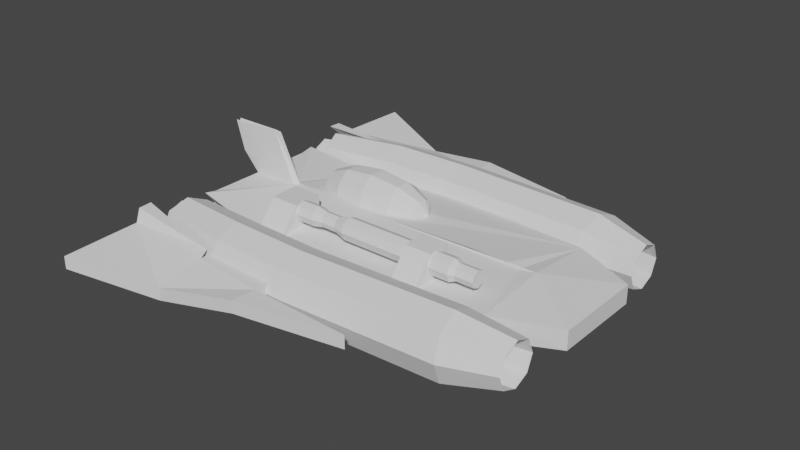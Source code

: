 # Source: spaceship.blend  (saved by Blender 2.80.75; exported with 4.5.12 LTS)
import bpy
from mathutils import Matrix  # noqa: F401  (used for matrix-valued properties, if any)

bpy.ops.wm.read_factory_settings(use_empty=True)
scene = bpy.context.scene
scene.name = 'Scene'

# ---- collections
col_collection_1 = bpy.data.collections.new('Collection 1'); scene.collection.children.link(col_collection_1)
col_collection_1_1 = bpy.data.collections.new('Collection 1 1'); col_collection_1.children.link(col_collection_1_1)

# ---- world
world_world = bpy.data.worlds.new('World'); scene.world = world_world
world_world.use_nodes = True; world_world.node_tree.nodes.clear()
_N = world_world.node_tree.nodes; _L = world_world.node_tree.links
n0 = _N.new('ShaderNodeOutputWorld'); n0.name = 'World Output'; n0.location = (300, 300)
n1 = _N.new('ShaderNodeBackground'); n1.name = 'Background'; n1.location = (10, 300)
n1.inputs[0].default_value = (0.05088, 0.05088, 0.05088, 1.0)
_L.new(n1.outputs[0], n0.inputs[0])
n0.is_active_output = True
world_world.color = (0.05088, 0.05088, 0.05088)
world_world.use_sun_shadow = False
world_world.sun_shadow_jitter_overblur = 0.0

# ---- meshes
me_cube = bpy.data.meshes.new('Cube')
me_cube.from_pydata([(-2.853, -2.137, -1.702), (-2.772, -0.707, 0.2978), (-2.772, 1.293, -1.702), (-2.772, 1.293, 0.2978), (-0.8531, -2.137, -1.702), (-0.7716, -0.707, 0.2978), (-0.7716, 1.293, -1.702), (-0.7716, 1.293, 0.2978), (1.176, 0.4468, -0.2769), (1.176, 0.2942, -0.6453), (-0.8202, 0.6068, -0.2769), (0.5418, 0.6068, -0.2769), (-0.8202, 0.4074, -0.7585), (0.5418, 0.4074, -0.7585), (-0.8202, -0.07417, -0.9579), (0.5418, -0.07417, -0.9579), (-0.8202, -0.5557, -0.7585), (0.5418, -0.5557, -0.7585), (-0.8202, -0.7552, -0.2769), (0.5418, -0.7552, -0.2769), (-0.8202, -0.5557, 0.2046), (0.5418, -0.5557, 0.2046), (-0.8202, -0.07417, 0.4041), (0.5418, -0.07417, 0.4041), (-0.8202, 0.4074, 0.2046), (0.5418, 0.4074, 0.2046), (1.176, -0.07417, -0.7979), (1.176, -0.4425, -0.6453), (1.176, -0.5951, -0.2769), (1.176, -0.4425, 0.09144), (1.176, -0.07417, 0.244), (1.176, 0.2942, 0.09144), (2.248, 0.4468, -0.2769), (2.248, 0.2942, 0.09144), (2.248, -0.07417, 0.244), (2.248, -0.4425, 0.09144), (2.248, -0.5951, -0.2769), (2.248, -0.4425, -0.6453), (2.248, -0.07417, -0.7979), (2.248, 0.2942, -0.6453), (3.049, 0.6852, -0.2769), (3.049, 0.4628, 0.26), (3.049, -0.07417, 0.4824), (3.049, -0.6111, 0.26), (3.049, -0.8335, -0.2769), (3.049, -0.6111, -0.8139), (3.049, -0.07417, -1.036), (3.049, 0.4628, -0.8139), (10.94, 0.6852, -0.2769), (10.94, 0.4628, 0.26), (10.94, -0.07417, 0.4824), (10.94, -0.6111, 0.26), (10.94, -0.8335, -0.2769), (10.94, -0.6111, -0.8139), (10.94, -0.07417, -1.036), (10.94, 0.4628, -0.8139), (11.26, 0.4937, -0.2769), (11.26, 0.3274, 0.1246), (11.26, -0.07417, 0.291), (11.26, -0.4757, 0.1246), (11.26, -0.6421, -0.2769), (11.26, -0.4757, -0.6785), (11.26, -0.07417, -0.8448), (11.26, 0.3274, -0.6785), (12.57, 0.4937, -0.2769), (12.57, 0.3274, 0.1246), (12.57, -0.07417, 0.291), (12.57, -0.4757, 0.1246), (12.57, -0.6421, -0.2769), (12.57, -0.4757, -0.6785), (12.57, -0.07417, -0.8448), (12.57, 0.3274, -0.6785), (7.72, -1.865, -1.309), (7.793, -0.5899, 0.4736), (7.689, 0.9072, -1.418), (7.689, 0.9072, 0.5821), (9.503, -1.865, -1.309), (9.576, -0.5899, 0.4736), (9.689, 0.9072, -1.418), (9.689, 0.9072, 0.5821), (-1.496, 6.87, -0.9176), (-3.048, 6.191, -0.9176), (4.866, 5.263, -0.9176), (4.298, 6.013, -1.463), (2.746, 6.563, -1.862), (0.6251, 6.764, -2.009), (-1.496, 6.563, -1.862), (-3.048, 6.013, -1.463), (4.298, 5.549, -1.8), (2.746, 5.759, -2.446), (0.6251, 5.836, -2.683), (-1.496, 5.759, -2.446), (-3.048, 5.549, -1.8), (4.298, 4.976, -1.8), (2.746, 4.766, -2.446), (0.6251, 4.689, -2.683), (-1.496, 4.766, -2.446), (-3.048, 4.976, -1.8), (4.298, 4.512, -1.463), (2.746, 3.962, -1.862), (0.6251, 3.761, -2.009), (-1.496, 3.962, -1.862), (-3.048, 4.512, -1.463), (4.298, 4.335, -0.9176), (2.746, 3.655, -0.9176), (0.6251, 3.407, -0.9176), (-1.496, 3.655, -0.9176), (-3.048, 4.335, -0.9176), (4.298, 4.512, -0.3721), (2.746, 3.962, 0.02721), (0.6251, 3.761, 0.1734), (-1.496, 3.962, 0.02721), (-3.048, 4.512, -0.3721), (-3.616, 5.263, -0.9176), (4.298, 4.976, -0.03498), (2.746, 4.766, 0.6111), (0.6251, 4.689, 0.8476), (-1.496, 4.766, 0.6111), (-3.048, 4.976, -0.03498), (4.298, 5.549, -0.03498), (2.746, 5.759, 0.6111), (0.6251, 5.836, 0.8476), (-1.496, 5.759, 0.6111), (-3.048, 5.549, -0.03498), (4.298, 6.013, -0.3721), (2.746, 6.563, 0.02721), (0.6251, 6.764, 0.1734), (-1.496, 6.563, 0.02721), (-3.048, 6.013, -0.3721), (4.298, 6.191, -0.9176), (2.746, 6.87, -0.9176), (0.6251, 7.119, -0.9176), (2.703, -2.721, -2.324), (2.742, -2.801, -1.543), (14.1, -1.528, -2.833), (14.14, -1.608, -1.215), (-2.384, -2.311, -2.46), (-2.995, -2.197, -1.543), (-8.186, -1.608, -3.236), (-8.186, -1.608, -0.7673), (3.013, -2.236, -2.083), (13.5, -1.757, -2.083), (3.052, -2.872, -3.622), (13.6, -2.387, -3.622), (3.147, -4.409, -4.259), (13.84, -3.907, -4.259), (3.241, -5.945, -3.622), (14.08, -5.428, -3.622), (3.28, -6.582, -2.083), (14.18, -6.057, -2.083), (3.241, -5.945, -0.5434), (14.08, -5.428, -0.5434), (3.147, -4.409, 0.09412), (13.84, -3.907, 0.09412), (3.052, -2.872, -0.5434), (13.6, -2.387, -0.5434), (-1.781, -2.114, -2.083), (-1.888, -2.742, -3.622), (-2.147, -4.26, -4.259), (-2.405, -5.777, -3.622), (-2.512, -6.406, -2.083), (-2.405, -5.777, -0.5434), (-2.147, -4.26, 0.09412), (-1.888, -2.742, -0.5434), (-7.139, -1.717, -2.083), (-7.269, -2.254, -3.417), (-7.585, -3.551, -3.97), (-7.9, -4.847, -3.417), (-8.031, -5.384, -2.083), (-7.9, -4.847, -0.7484), (-7.585, -3.551, -0.1957), (-7.269, -2.254, -0.7484), (17.43, -2.285, -3.137), (17.43, -1.848, -2.083), (17.44, -3.339, -3.573), (17.44, -4.393, -3.137), (17.44, -4.829, -2.083), (17.44, -4.393, -1.029), (17.44, -3.339, -0.5921), (17.43, -2.285, -1.029), (13.41, -2.908, -3.137), (13.34, -2.477, -2.083), (13.57, -3.949, -3.573), (13.74, -4.99, -3.137), (13.8, -5.421, -2.083), (13.74, -4.99, -1.029), (13.57, -3.949, -0.5921), (13.41, -2.908, -1.029), (-8.186, -0.6934, -0.9407), (-8.186, -0.9549, -1.692), (-8.186, 0.3091, -1.712), (-8.186, -0.9549, -2.418), (-8.186, 0.1426, -2.469), (-8.186, -0.7483, -3.062), (-7.276, -2.283, -2.083), (-7.367, -2.654, -3.005), (-7.585, -3.551, -3.387), (-7.803, -4.447, -3.005), (-7.893, -4.819, -2.083), (-7.803, -4.447, -1.16), (-7.585, -3.551, -0.7779), (-7.367, -2.654, -1.16), (-8.397, -2.033, -2.083), (-8.418, -2.414, -3.005), (-8.471, -3.335, -3.387), (-8.524, -4.256, -3.005), (-8.546, -4.638, -2.083), (-8.524, -4.256, -1.16), (-8.471, -3.335, -0.7779), (-8.418, -2.414, -1.16), (18.29, 0.1763, -2.655), (18.29, 0.1763, -1.393), (2.316, -7.261, -2.46), (2.316, -7.261, -1.543), (-2.81, -6.771, -2.46), (-2.81, -6.771, -1.543), (2.157, -8.92, -2.39), (2.157, -8.92, -1.531), (-3.229, -9.681, -3.272), (-3.229, -9.681, -2.413), (-9.075, -5.609, -2.206), (-9.075, -5.609, -1.29), (-9.075, -11.9, -2.301), (-9.075, -11.9, -1.442), (9.338, -7.505, -2.46), (9.338, -7.505, -1.543), (-9.075, -6.528, -1.305), (-9.075, -6.513, -2.215), (-9.075, -6.513, -2.215), (-9.075, -5.609, -2.206), (-9.075, -6.528, -1.305), (-9.075, -5.609, -1.29), (-2.81, -6.771, -1.543), (-2.81, -6.771, -2.46), (-9.479, -5.907, -3.111), (-9.479, -5.002, -3.085), (-9.479, -5.921, -0.637), (-9.479, -5.002, -0.5952), (-2.962, -6.164, -1.285), (-2.962, -6.164, -3.775), (8.605, 2.455, -3.071), (11.03, 2.011, -3.044), (8.604, 2.375, -4.379), (11.03, 1.931, -4.352), (-8.186, 3.088, -0.9539), (-4.799, 3.051, -0.839), (-9.348, 3.065, 0.4025), (-10.04, 3.141, 2.408), (-6.53, 3.253, 2.502), (2.703, 9.352, -2.324), (2.742, 9.432, -1.543), (3.48, 3.316, -3.236), (-3.812, 3.316, -0.7673), (14.1, 8.16, -2.833), (14.14, 8.239, -1.215), (14.1, 3.316, -3.236), (14.14, 3.316, -0.7673), (-1.607, 3.316, -3.236), (-2.384, 8.942, -2.46), (-2.995, 8.829, -1.543), (-4.467, 3.316, -0.7542), (-8.186, 3.316, -3.062), (-8.186, 8.239, -3.236), (-8.186, 8.239, -0.7673), (-8.186, 3.316, -0.9407), (3.013, 8.867, -2.083), (13.5, 8.388, -2.083), (3.052, 9.504, -3.622), (13.6, 9.018, -3.622), (3.147, 11.04, -4.259), (13.84, 10.54, -4.259), (3.241, 12.58, -3.622), (14.08, 12.06, -3.622), (3.28, 13.21, -2.083), (14.18, 12.69, -2.083), (3.241, 12.58, -0.5434), (14.08, 12.06, -0.5434), (3.147, 11.04, 0.09412), (13.84, 10.54, 0.09412), (3.052, 9.504, -0.5434), (13.6, 9.018, -0.5434), (-1.781, 8.745, -2.083), (-1.888, 9.374, -3.622), (-2.147, 10.89, -4.259), (-2.405, 12.41, -3.622), (-2.512, 13.04, -2.083), (-2.405, 12.41, -0.5434), (-2.147, 10.89, 0.09412), (-1.888, 9.374, -0.5434), (-7.139, 8.349, -2.083), (-7.269, 8.886, -3.417), (-7.585, 10.18, -3.97), (-7.9, 11.48, -3.417), (-8.031, 12.02, -2.083), (-7.9, 11.48, -0.7484), (-7.585, 10.18, -0.1957), (-7.269, 8.886, -0.7484), (17.43, 8.916, -3.137), (17.43, 8.479, -2.083), (17.44, 9.97, -3.573), (17.44, 11.02, -3.137), (17.44, 11.46, -2.083), (17.44, 11.02, -1.029), (17.44, 9.97, -0.5921), (17.43, 8.916, -1.029), (13.41, 9.539, -3.137), (13.34, 9.108, -2.083), (13.57, 10.58, -3.573), (13.74, 11.62, -3.137), (13.8, 12.05, -2.083), (13.74, 11.62, -1.029), (13.57, 10.58, -0.5921), (13.41, 9.539, -1.029), (-8.186, 7.325, -0.9407), (-8.186, 7.586, -1.692), (-8.186, 6.322, -1.712), (-8.186, 7.586, -2.418), (-8.186, 6.489, -2.469), (-8.186, 7.38, -3.062), (-7.276, 8.914, -2.083), (-7.367, 9.286, -3.005), (-7.585, 10.18, -3.387), (-7.803, 11.08, -3.005), (-7.893, 11.45, -2.083), (-7.803, 11.08, -1.16), (-7.585, 10.18, -0.7779), (-7.367, 9.286, -1.16), (-8.397, 8.664, -2.083), (-8.418, 9.045, -3.005), (-8.471, 9.967, -3.387), (-8.524, 10.89, -3.005), (-8.546, 11.27, -2.083), (-8.524, 10.89, -1.16), (-8.471, 9.967, -0.7779), (-8.418, 9.045, -1.16), (18.29, 3.316, -1.393), (18.29, 3.316, -2.655), (18.29, 6.455, -2.655), (18.29, 6.455, -1.393), (2.316, 13.89, -2.46), (2.316, 13.89, -1.543), (-2.81, 13.4, -2.46), (-2.81, 13.4, -1.543), (2.157, 15.55, -2.39), (2.157, 15.55, -1.531), (-3.229, 16.31, -3.272), (-3.229, 16.31, -2.413), (-9.075, 12.24, -2.206), (-9.075, 12.24, -1.29), (-9.075, 18.53, -2.301), (-9.075, 18.53, -1.442), (9.338, 14.14, -2.46), (9.338, 14.14, -1.543), (-9.075, 13.16, -1.305), (-9.075, 13.14, -2.215), (-9.075, 13.14, -2.215), (-9.075, 12.24, -2.206), (-9.075, 13.16, -1.305), (-9.075, 12.24, -1.29), (-2.81, 13.4, -1.543), (-2.81, 13.4, -2.46), (-9.479, 12.54, -3.111), (-9.479, 11.63, -3.085), (-9.479, 12.55, -0.637), (-9.479, 11.63, -0.5952), (-2.962, 12.8, -1.285), (-2.962, 12.8, -3.775), (9.553, 3.316, -0.7673), (12.19, 3.316, -0.7673), (13.02, 3.316, -0.9196), (1.842, 3.316, -0.9561), (11.88, 3.316, -3.236), (5.521, 3.316, -3.236), (8.605, 4.176, -3.071), (11.03, 4.62, -3.044), (11.88, 3.316, -4.544), (5.521, 3.316, -4.544), (8.604, 4.256, -4.379), (11.03, 4.7, -4.352), (-8.186, 3.543, -0.9539), (-4.799, 3.58, -0.839), (-8.928, 3.316, 0.5502), (-9.348, 3.566, 0.4025), (-9.925, 3.316, 2.256), (-10.04, 3.49, 2.408), (-6.017, 3.316, 2.498), (-6.53, 3.379, 2.502)], [], [(0, 1, 3, 2), (2, 3, 7, 6), (6, 7, 5, 4), (4, 5, 1, 0), (2, 6, 4, 0), (7, 3, 1, 5), (29, 28, 36, 35), (13, 11, 8, 9), (10, 11, 13, 12), (9, 8, 32, 39), (23, 21, 29, 30), (12, 13, 15, 14), (26, 9, 39, 38), (15, 13, 9, 26), (14, 15, 17, 16), (30, 29, 35, 34), (21, 19, 28, 29), (16, 17, 19, 18), (8, 31, 33, 32), (11, 25, 31, 8), (18, 19, 21, 20), (38, 39, 47, 46), (19, 17, 27, 28), (20, 21, 23, 22), (25, 23, 30, 31), (27, 26, 38, 37), (22, 23, 25, 24), (31, 30, 34, 33), (17, 15, 26, 27), (24, 25, 11, 10), (10, 12, 14, 16, 18, 20, 22, 24), (28, 27, 37, 36), (41, 42, 50, 49), (36, 37, 45, 44), (34, 35, 43, 42), (32, 33, 41, 40), (39, 32, 40, 47), (37, 38, 46, 45), (35, 36, 44, 43), (33, 34, 42, 41), (55, 48, 56, 63), (46, 47, 55, 54), (44, 45, 53, 52), (42, 43, 51, 50), (40, 41, 49, 48), (47, 40, 48, 55), (45, 46, 54, 53), (43, 44, 52, 51), (58, 59, 67, 66), (53, 54, 62, 61), (51, 52, 60, 59), (49, 50, 58, 57), (54, 55, 63, 62), (52, 53, 61, 60), (50, 51, 59, 58), (48, 49, 57, 56), (71, 64, 65, 66, 67, 68, 69, 70), (56, 57, 65, 64), (63, 56, 64, 71), (61, 62, 70, 69), (59, 60, 68, 67), (57, 58, 66, 65), (62, 63, 71, 70), (60, 61, 69, 68), (72, 73, 75, 74), (74, 75, 79, 78), (78, 79, 77, 76), (76, 77, 73, 72), (74, 78, 76, 72), (79, 75, 73, 77), (81, 80, 86, 87), (131, 130, 84, 85), (129, 82, 83), (113, 81, 87), (80, 131, 85, 86), (130, 129, 83, 84), (87, 86, 91, 92), (85, 84, 89, 90), (83, 82, 88), (113, 87, 92), (86, 85, 90, 91), (84, 83, 88, 89), (90, 89, 94, 95), (88, 82, 93), (113, 92, 97), (91, 90, 95, 96), (89, 88, 93, 94), (92, 91, 96, 97), (93, 82, 98), (113, 97, 102), (96, 95, 100, 101), (94, 93, 98, 99), (97, 96, 101, 102), (95, 94, 99, 100), (113, 102, 107), (101, 100, 105, 106), (99, 98, 103, 104), (102, 101, 106, 107), (100, 99, 104, 105), (98, 82, 103), (113, 107, 112), (106, 105, 110, 111), (104, 103, 108, 109), (107, 106, 111, 112), (105, 104, 109, 110), (103, 82, 108), (113, 112, 118), (111, 110, 116, 117), (109, 108, 114, 115), (112, 111, 117, 118), (110, 109, 115, 116), (108, 82, 114), (117, 116, 121, 122), (115, 114, 119, 120), (118, 117, 122, 123), (116, 115, 120, 121), (114, 82, 119), (113, 118, 123), (120, 119, 124, 125), (123, 122, 127, 128), (121, 120, 125, 126), (119, 82, 124), (113, 123, 128), (122, 121, 126, 127), (128, 127, 80, 81), (126, 125, 130, 131), (124, 82, 129), (113, 128, 81), (127, 126, 131, 80), (125, 124, 129, 130), (133, 252, 260, 245, 137), (135, 134, 210, 211), (134, 135, 133, 132), (251, 372, 240, 241, 371, 255, 134, 132), (256, 369, 368, 367, 370, 252, 133, 135), (251, 132, 136, 257), (133, 137, 215, 213), (138, 191, 192, 193), (136, 137, 139, 189, 191, 138), (137, 245, 244, 188, 139), (257, 136, 138, 193, 261), (140, 141, 143, 142), (142, 143, 145, 144), (144, 145, 147, 146), (146, 147, 149, 148), (148, 149, 151, 150), (150, 151, 153, 152), (145, 143, 172, 174), (152, 153, 155, 154), (154, 155, 141, 140), (144, 146, 159, 158), (161, 162, 170, 169), (150, 152, 162, 161), (146, 148, 160, 159), (152, 154, 163, 162), (142, 144, 158, 157), (148, 150, 161, 160), (154, 140, 156, 163), (140, 142, 157, 156), (168, 169, 199, 198), (159, 160, 168, 167), (157, 158, 166, 165), (162, 163, 171, 170), (160, 161, 169, 168), (158, 159, 167, 166), (156, 157, 165, 164), (163, 156, 164, 171), (179, 178, 186, 187), (151, 149, 176, 177), (141, 155, 179, 173), (143, 141, 173, 172), (147, 145, 174, 175), (153, 151, 177, 178), (149, 147, 175, 176), (155, 153, 178, 179), (180, 181, 187, 186, 185, 184, 183, 182), (177, 176, 184, 185), (175, 174, 182, 183), (172, 173, 181, 180), (173, 179, 187, 181), (178, 177, 185, 186), (176, 175, 183, 184), (174, 172, 180, 182), (188, 190, 189, 139), (190, 192, 191, 189), (193, 192, 190, 188, 244, 264, 261), (200, 201, 209, 208), (166, 167, 197, 196), (164, 165, 195, 194), (171, 164, 194, 201), (169, 170, 200, 199), (167, 168, 198, 197), (165, 166, 196, 195), (170, 171, 201, 200), (202, 203, 204, 205, 206, 207, 208, 209), (198, 199, 207, 206), (196, 197, 205, 204), (194, 195, 203, 202), (201, 194, 202, 209), (199, 200, 208, 207), (197, 198, 206, 205), (195, 196, 204, 203), (134, 255, 336, 210), (256, 135, 211, 335), (137, 136, 214, 215), (136, 132, 212, 214), (132, 133, 213, 212), (216, 217, 219, 218), (214, 212, 216, 218), (219, 215, 226, 223), (213, 215, 219, 217), (221, 220, 227, 222, 223, 226), (218, 219, 223, 222), (226, 215, 232, 230), (215, 214, 220, 221), (217, 216, 224, 225), (212, 224, 216), (212, 213, 225, 224), (217, 225, 213), (210, 336, 335, 211), (214, 227, 228, 233), (227, 214, 218, 222), (231, 230, 236, 237), (229, 233, 239, 235), (215, 221, 231, 232), (227, 220, 229, 228), (220, 214, 233, 229), (221, 226, 230, 231), (239, 234, 235), (236, 238, 237), (230, 232, 238, 236), (232, 231, 237, 238), (228, 229, 235, 234), (233, 228, 234, 239), (375, 243, 242, 376), (371, 241, 243, 375), (240, 372, 376, 242), (241, 240, 242, 243), (244, 245, 260, 264), (244, 264, 381, 246), (246, 381, 383, 247), (247, 383, 385, 248), (260, 245, 248, 385), (248, 245, 244, 246, 247), (250, 259, 380, 260, 252), (254, 338, 337, 253), (253, 249, 250, 254), (251, 249, 253, 255, 371, 374, 373, 372), (256, 254, 250, 252, 370, 367, 368, 369), (251, 257, 258, 249), (250, 340, 342, 259), (262, 318, 317, 316), (258, 262, 316, 314, 263, 259), (259, 263, 313, 379, 380), (257, 261, 318, 262, 258), (265, 267, 268, 266), (267, 269, 270, 268), (269, 271, 272, 270), (271, 273, 274, 272), (273, 275, 276, 274), (275, 277, 278, 276), (270, 299, 297, 268), (277, 279, 280, 278), (279, 265, 266, 280), (269, 283, 284, 271), (286, 294, 295, 287), (275, 286, 287, 277), (271, 284, 285, 273), (277, 287, 288, 279), (267, 282, 283, 269), (273, 285, 286, 275), (279, 288, 281, 265), (265, 281, 282, 267), (293, 323, 324, 294), (284, 292, 293, 285), (282, 290, 291, 283), (287, 295, 296, 288), (285, 293, 294, 286), (283, 291, 292, 284), (281, 289, 290, 282), (288, 296, 289, 281), (304, 312, 311, 303), (276, 302, 301, 274), (266, 298, 304, 280), (268, 297, 298, 266), (272, 300, 299, 270), (278, 303, 302, 276), (274, 301, 300, 272), (280, 304, 303, 278), (305, 307, 308, 309, 310, 311, 312, 306), (302, 310, 309, 301), (300, 308, 307, 299), (297, 305, 306, 298), (298, 306, 312, 304), (303, 311, 310, 302), (301, 309, 308, 300), (299, 307, 305, 297), (313, 263, 314, 315), (315, 314, 316, 317), (318, 261, 264, 379, 313, 315, 317), (325, 333, 334, 326), (291, 321, 322, 292), (289, 319, 320, 290), (296, 326, 319, 289), (294, 324, 325, 295), (292, 322, 323, 293), (290, 320, 321, 291), (295, 325, 326, 296), (327, 334, 333, 332, 331, 330, 329, 328), (323, 331, 332, 324), (321, 329, 330, 322), (319, 327, 328, 320), (326, 334, 327, 319), (324, 332, 333, 325), (322, 330, 331, 323), (320, 328, 329, 321), (253, 337, 336, 255), (256, 335, 338, 254), (259, 342, 341, 258), (258, 341, 339, 249), (249, 339, 340, 250), (343, 345, 346, 344), (341, 345, 343, 339), (346, 350, 353, 342), (340, 344, 346, 342), (348, 353, 350, 349, 354, 347), (345, 349, 350, 346), (353, 357, 359, 342), (342, 348, 347, 341), (344, 352, 351, 343), (339, 343, 351), (339, 351, 352, 340), (344, 340, 352), (337, 338, 335, 336), (341, 360, 355, 354), (354, 349, 345, 341), (358, 364, 363, 357), (356, 362, 366, 360), (342, 359, 358, 348), (354, 355, 356, 347), (347, 356, 360, 341), (348, 358, 357, 353), (366, 362, 361), (363, 364, 365), (357, 363, 365, 359), (359, 365, 364, 358), (355, 361, 362, 356), (360, 366, 361, 355), (375, 376, 377, 378), (368, 256, 369), (371, 375, 378, 374), (373, 377, 376, 372), (374, 378, 377, 373), (379, 264, 260, 380), (379, 382, 381, 264), (382, 384, 383, 381), (384, 386, 385, 383), (260, 385, 386, 380), (386, 384, 382, 379, 380)])
_uv = me_cube.uv_layers.new(name='UVMap')
_uv.uv.foreach_set('vector', [0.375, 0.0, 0.625, 0.0, 0.625, 0.25, 0.375, 0.25, 0.375, 0.25, 0.625, 0.25, 0.625, 0.5, 0.375, 0.5, 0.375, 0.5, 0.625, 0.5, 0.625, 0.75, 0.375, 0.75, 0.375, 0.75, 0.625, 0.75, 0.625, 1.0, 0.375, 1.0, 0.125, 0.5, 0.375, 0.5, 0.375, 0.75, 0.125, 0.75, 0.625, 0.5, 0.875, 0.5, 0.875, 0.75, 0.625, 0.75, 0.375, 1.0, 0.5, 1.0, 0.5, 1.0, 0.375, 1.0, 0.875, 1.0, 1.0, 1.0, 1.0, 1.0, 0.875, 1.0, 1.0, 0.5, 1.0, 1.0, 0.875, 1.0, 0.875, 0.5, 0.875, 1.0, 1.0, 1.0, 1.0, 1.0, 0.875, 1.0, 0.25, 1.0, 0.375, 1.0, 0.375, 1.0, 0.25, 1.0, 0.875, 0.5, 0.875, 1.0, 0.75, 1.0, 0.75, 0.5, 0.75, 1.0, 0.875, 1.0, 0.875, 1.0, 0.75, 1.0, 0.75, 1.0, 0.875, 1.0, 0.875, 1.0, 0.75, 1.0, 0.75, 0.5, 0.75, 1.0, 0.625, 1.0, 0.625, 0.5, 0.25, 1.0, 0.375, 1.0, 0.375, 1.0, 0.25, 1.0, 0.375, 1.0, 0.5, 1.0, 0.5, 1.0, 0.375, 1.0, 0.625, 0.5, 0.625, 1.0, 0.5, 1.0, 0.5, 0.5, 0.0, 1.0, 0.125, 1.0, 0.125, 1.0, 0.0, 1.0, 0.0, 1.0, 0.125, 1.0, 0.125, 1.0, 0.0, 1.0, 0.5, 0.5, 0.5, 1.0, 0.375, 1.0, 0.375, 0.5, 0.75, 1.0, 0.875, 1.0, 0.875, 1.0, 0.75, 1.0, 0.5, 1.0, 0.625, 1.0, 0.625, 1.0, 0.5, 1.0, 0.375, 0.5, 0.375, 1.0, 0.25, 1.0, 0.25, 0.5, 0.125, 1.0, 0.25, 1.0, 0.25, 1.0, 0.125, 1.0, 0.625, 1.0, 0.75, 1.0, 0.75, 1.0, 0.625, 1.0, 0.25, 0.5, 0.25, 1.0, 0.125, 1.0, 0.125, 0.5, 0.125, 1.0, 0.25, 1.0, 0.25, 1.0, 0.125, 1.0, 0.625, 1.0, 0.75, 1.0, 0.75, 1.0, 0.625, 1.0, 0.125, 0.5, 0.125, 1.0, 0.0, 1.0, 0.0, 0.5, 0.75, 0.49, 0.9197, 0.4197, 0.99, 0.25, 0.9197, 0.08029, 0.75, 0.01, 0.5803, 0.08029, 0.51, 0.25, 0.5803, 0.4197, 0.5, 1.0, 0.625, 1.0, 0.625, 1.0, 0.5, 1.0, 0.125, 1.0, 0.25, 1.0, 0.25, 1.0, 0.125, 1.0, 0.5, 1.0, 0.625, 1.0, 0.625, 1.0, 0.5, 1.0, 0.25, 1.0, 0.375, 1.0, 0.375, 1.0, 0.25, 1.0, 0.0, 1.0, 0.125, 1.0, 0.125, 1.0, 0.0, 1.0, 0.875, 1.0, 1.0, 1.0, 1.0, 1.0, 0.875, 1.0, 0.625, 1.0, 0.75, 1.0, 0.75, 1.0, 0.625, 1.0, 0.375, 1.0, 0.5, 1.0, 0.5, 1.0, 0.375, 1.0, 0.125, 1.0, 0.25, 1.0, 0.25, 1.0, 0.125, 1.0, 0.875, 1.0, 1.0, 1.0, 1.0, 1.0, 0.875, 1.0, 0.75, 1.0, 0.875, 1.0, 0.875, 1.0, 0.75, 1.0, 0.5, 1.0, 0.625, 1.0, 0.625, 1.0, 0.5, 1.0, 0.25, 1.0, 0.375, 1.0, 0.375, 1.0, 0.25, 1.0, 0.0, 1.0, 0.125, 1.0, 0.125, 1.0, 0.0, 1.0, 0.875, 1.0, 1.0, 1.0, 1.0, 1.0, 0.875, 1.0, 0.625, 1.0, 0.75, 1.0, 0.75, 1.0, 0.625, 1.0, 0.375, 1.0, 0.5, 1.0, 0.5, 1.0, 0.375, 1.0, 0.25, 1.0, 0.375, 1.0, 0.375, 1.0, 0.25, 1.0, 0.625, 1.0, 0.75, 1.0, 0.75, 1.0, 0.625, 1.0, 0.375, 1.0, 0.5, 1.0, 0.5, 1.0, 0.375, 1.0, 0.125, 1.0, 0.25, 1.0, 0.25, 1.0, 0.125, 1.0, 0.75, 1.0, 0.875, 1.0, 0.875, 1.0, 0.75, 1.0, 0.5, 1.0, 0.625, 1.0, 0.625, 1.0, 0.5, 1.0, 0.25, 1.0, 0.375, 1.0, 0.375, 1.0, 0.25, 1.0, 0.0, 1.0, 0.125, 1.0, 0.125, 1.0, 0.0, 1.0, 0.4197, 0.4197, 0.25, 0.49, 0.08029, 0.4197, 0.01, 0.25, 0.08029, 0.08029, 0.25, 0.01, 0.4197, 0.08029, 0.49, 0.25, 0.0, 1.0, 0.125, 1.0, 0.125, 1.0, 0.0, 1.0, 0.875, 1.0, 1.0, 1.0, 1.0, 1.0, 0.875, 1.0, 0.625, 1.0, 0.75, 1.0, 0.75, 1.0, 0.625, 1.0, 0.375, 1.0, 0.5, 1.0, 0.5, 1.0, 0.375, 1.0, 0.125, 1.0, 0.25, 1.0, 0.25, 1.0, 0.125, 1.0, 0.75, 1.0, 0.875, 1.0, 0.875, 1.0, 0.75, 1.0, 0.5, 1.0, 0.625, 1.0, 0.625, 1.0, 0.5, 1.0, 0.375, 0.0, 0.625, 0.0, 0.625, 0.25, 0.375, 0.25, 0.375, 0.25, 0.625, 0.25, 0.625, 0.5, 0.375, 0.5, 0.375, 0.5, 0.625, 0.5, 0.625, 0.75, 0.375, 0.75, 0.375, 0.75, 0.625, 0.75, 0.625, 1.0, 0.375, 1.0, 0.125, 0.5, 0.375, 0.5, 0.375, 0.75, 0.125, 0.75, 0.625, 0.5, 0.875, 0.5, 0.875, 0.75, 0.625, 0.75, 0.7, 0.1667, 0.7, 0.3333, 0.6, 0.3333, 0.6, 0.1667, 0.7, 0.5, 0.7, 0.6667, 0.6, 0.6667, 0.6, 0.5, 0.7, 0.8333, 0.65, 1.0, 0.6, 0.8333, 0.65, 0.0, 0.7, 0.1667, 0.6, 0.1667, 0.7, 0.3333, 0.7, 0.5, 0.6, 0.5, 0.6, 0.3333, 0.7, 0.6667, 0.7, 0.8333, 0.6, 0.8333, 0.6, 0.6667, 0.6, 0.1667, 0.6, 0.3333, 0.5, 0.3333, 0.5, 0.1667, 0.6, 0.5, 0.6, 0.6667, 0.5, 0.6667, 0.5, 0.5, 0.6, 0.8333, 0.55, 1.0, 0.5, 0.8333, 0.55, 0.0, 0.6, 0.1667, 0.5, 0.1667, 0.6, 0.3333, 0.6, 0.5, 0.5, 0.5, 0.5, 0.3333, 0.6, 0.6667, 0.6, 0.8333, 0.5, 0.8333, 0.5, 0.6667, 0.5, 0.5, 0.5, 0.6667, 0.4, 0.6667, 0.4, 0.5, 0.5, 0.8333, 0.45, 1.0, 0.4, 0.8333, 0.45, 0.0, 0.5, 0.1667, 0.4, 0.1667, 0.5, 0.3333, 0.5, 0.5, 0.4, 0.5, 0.4, 0.3333, 0.5, 0.6667, 0.5, 0.8333, 0.4, 0.8333, 0.4, 0.6667, 0.5, 0.1667, 0.5, 0.3333, 0.4, 0.3333, 0.4, 0.1667, 0.4, 0.8333, 0.35, 1.0, 0.3, 0.8333, 0.35, 0.0, 0.4, 0.1667, 0.3, 0.1667, 0.4, 0.3333, 0.4, 0.5, 0.3, 0.5, 0.3, 0.3333, 0.4, 0.6667, 0.4, 0.8333, 0.3, 0.8333, 0.3, 0.6667, 0.4, 0.1667, 0.4, 0.3333, 0.3, 0.3333, 0.3, 0.1667, 0.4, 0.5, 0.4, 0.6667, 0.3, 0.6667, 0.3, 0.5, 0.25, 0.0, 0.3, 0.1667, 0.2, 0.1667, 0.3, 0.3333, 0.3, 0.5, 0.2, 0.5, 0.2, 0.3333, 0.3, 0.6667, 0.3, 0.8333, 0.2, 0.8333, 0.2, 0.6667, 0.3, 0.1667, 0.3, 0.3333, 0.2, 0.3333, 0.2, 0.1667, 0.3, 0.5, 0.3, 0.6667, 0.2, 0.6667, 0.2, 0.5, 0.3, 0.8333, 0.25, 1.0, 0.2, 0.8333, 0.15, 0.0, 0.2, 0.1667, 0.1, 0.1667, 0.2, 0.3333, 0.2, 0.5, 0.1, 0.5, 0.1, 0.3333, 0.2, 0.6667, 0.2, 0.8333, 0.1, 0.8333, 0.1, 0.6667, 0.2, 0.1667, 0.2, 0.3333, 0.1, 0.3333, 0.1, 0.1667, 0.2, 0.5, 0.2, 0.6667, 0.1, 0.6667, 0.1, 0.5, 0.2, 0.8333, 0.15, 1.0, 0.1, 0.8333, 0.05, 0.0, 0.1, 0.1667, 0.0, 0.1667, 0.1, 0.3333, 0.1, 0.5, 2.98e-08, 0.5, 0.0, 0.3333, 0.1, 0.6667, 0.1, 0.8333, 0.0, 0.8333, 0.0, 0.6667, 0.1, 0.1667, 0.1, 0.3333, 0.0, 0.3333, 0.0, 0.1667, 0.1, 0.5, 0.1, 0.6667, 0.0, 0.6667, 2.98e-08, 0.5, 0.1, 0.8333, 0.05, 1.0, 0.0, 0.8333, 1.0, 0.3333, 1.0, 0.5, 0.9, 0.5, 0.9, 0.3333, 1.0, 0.6667, 1.0, 0.8333, 0.9, 0.8333, 0.9, 0.6667, 1.0, 0.1667, 1.0, 0.3333, 0.9, 0.3333, 0.9, 0.1667, 1.0, 0.5, 1.0, 0.6667, 0.9, 0.6667, 0.9, 0.5, 1.0, 0.8333, 0.95, 1.0, 0.9, 0.8333, 0.95, 0.0, 1.0, 0.1667, 0.9, 0.1667, 0.9, 0.6667, 0.9, 0.8333, 0.8, 0.8333, 0.8, 0.6667, 0.9, 0.1667, 0.9, 0.3333, 0.8, 0.3333, 0.8, 0.1667, 0.9, 0.5, 0.9, 0.6667, 0.8, 0.6667, 0.8, 0.5, 0.9, 0.8333, 0.85, 1.0, 0.8, 0.8333, 0.85, 0.0, 0.9, 0.1667, 0.8, 0.1667, 0.9, 0.3333, 0.9, 0.5, 0.8, 0.5, 0.8, 0.3333, 0.8, 0.1667, 0.8, 0.3333, 0.7, 0.3333, 0.7, 0.1667, 0.8, 0.5, 0.8, 0.6667, 0.7, 0.6667, 0.7, 0.5, 0.8, 0.8333, 0.75, 1.0, 0.7, 0.8333, 0.75, 0.0, 0.8, 0.1667, 0.7, 0.1667, 0.8, 0.3333, 0.8, 0.5, 0.7, 0.5, 0.7, 0.3333, 0.8, 0.6667, 0.8, 0.8333, 0.7, 0.8333, 0.7, 0.6667, 0.875, 0.75, 0.875, 0.5, 0.875, 0.5, 0.875, 0.5231, 0.875, 0.75, 0.625, 0.75, 0.375, 0.75, 0.375, 0.75, 0.625, 0.75, 0.375, 0.75, 0.625, 0.75, 0.625, 1.0, 0.375, 1.0, 0.125, 0.5, 0.173, 0.5, 0.249, 0.5943, 0.3051, 0.6135, 0.3228, 0.5, 0.375, 0.5, 0.375, 0.75, 0.125, 0.75, 0.625, 0.5, 0.6506, 0.57, 0.6709, 0.5, 0.7645, 0.5, 0.7977, 0.5645, 0.875, 0.5, 0.875, 0.75, 0.625, 0.75, 0.125, 0.5, 0.125, 0.75, 0.125, 0.75, 0.125, 0.5, 0.875, 0.75, 0.875, 0.75, 0.875, 0.75, 0.875, 0.75, 0.375, 0.0, 0.4742, 0.0, 0.469, 0.04064, 0.375, 0.03184, 0.375, 1.0, 0.625, 1.0, 0.625, 1.0, 0.5477, 1.0, 0.4742, 1.0, 0.375, 1.0, 0.875, 0.75, 0.875, 0.5231, 0.875, 0.5255, 0.875, 0.7161, 0.875, 0.75, 0.125, 0.5, 0.125, 0.75, 0.125, 0.75, 0.125, 0.7182, 0.125, 0.5, 1.0, 0.5, 1.0, 1.0, 0.875, 1.0, 0.875, 0.5, 0.875, 0.5, 0.875, 1.0, 0.75, 1.0, 0.75, 0.5, 0.75, 0.5, 0.75, 1.0, 0.625, 1.0, 0.625, 0.5, 0.625, 0.5, 0.625, 1.0, 0.5, 1.0, 0.5, 0.5, 0.5, 0.5, 0.5, 1.0, 0.375, 1.0, 0.375, 0.5, 0.375, 0.5, 0.375, 1.0, 0.25, 1.0, 0.25, 0.5, 0.75, 1.0, 0.875, 1.0, 0.875, 1.0, 0.75, 1.0, 0.25, 0.5, 0.25, 1.0, 0.125, 1.0, 0.125, 0.5, 0.125, 0.5, 0.125, 1.0, 0.0, 1.0, 0.0, 0.5, 0.75, 0.5, 0.625, 0.5, 0.625, 0.5, 0.75, 0.5, 0.375, 0.5, 0.25, 0.5, 0.25, 0.5, 0.375, 0.5, 0.375, 0.5, 0.25, 0.5, 0.25, 0.5, 0.375, 0.5, 0.625, 0.5, 0.5, 0.5, 0.5, 0.5, 0.625, 0.5, 0.25, 0.5, 0.125, 0.5, 0.125, 0.5, 0.25, 0.5, 0.875, 0.5, 0.75, 0.5, 0.75, 0.5, 0.875, 0.5, 0.5, 0.5, 0.375, 0.5, 0.375, 0.5, 0.5, 0.5, 0.125, 0.5, 0.0, 0.5, 0.0, 0.5, 0.125, 0.5, 1.0, 0.5, 0.875, 0.5, 0.875, 0.5, 1.0, 0.5, 0.5, 0.5, 0.375, 0.5, 0.375, 0.5, 0.5, 0.5, 0.625, 0.5, 0.5, 0.5, 0.5, 0.5, 0.625, 0.5, 0.875, 0.5, 0.75, 0.5, 0.75, 0.5, 0.875, 0.5, 0.25, 0.5, 0.125, 0.5, 0.125, 0.5, 0.25, 0.5, 0.5, 0.5, 0.375, 0.5, 0.375, 0.5, 0.5, 0.5, 0.75, 0.5, 0.625, 0.5, 0.625, 0.5, 0.75, 0.5, 1.0, 0.5, 0.875, 0.5, 0.875, 0.5, 1.0, 0.5, 0.125, 0.5, 0.0, 0.5, 0.0, 0.5, 0.125, 0.5, 0.125, 1.0, 0.25, 1.0, 0.25, 1.0, 0.125, 1.0, 0.375, 1.0, 0.5, 1.0, 0.5, 1.0, 0.375, 1.0, 0.0, 1.0, 0.125, 1.0, 0.125, 1.0, 0.0, 1.0, 0.875, 1.0, 1.0, 1.0, 1.0, 1.0, 0.875, 1.0, 0.625, 1.0, 0.75, 1.0, 0.75, 1.0, 0.625, 1.0, 0.25, 1.0, 0.375, 1.0, 0.375, 1.0, 0.25, 1.0, 0.5, 1.0, 0.625, 1.0, 0.625, 1.0, 0.5, 1.0, 0.125, 1.0, 0.25, 1.0, 0.25, 1.0, 0.125, 1.0, 0.4197, 0.4197, 0.25, 0.49, 0.08029, 0.4197, 0.01, 0.25, 0.08029, 0.08029, 0.25, 0.01, 0.4197, 0.08029, 0.49, 0.25, 0.375, 1.0, 0.5, 1.0, 0.5, 1.0, 0.375, 1.0, 0.625, 1.0, 0.75, 1.0, 0.75, 1.0, 0.625, 1.0, 0.875, 1.0, 1.0, 1.0, 1.0, 1.0, 0.875, 1.0, 0.0, 1.0, 0.125, 1.0, 0.125, 1.0, 0.0, 1.0, 0.25, 1.0, 0.375, 1.0, 0.375, 1.0, 0.25, 1.0, 0.5, 1.0, 0.625, 1.0, 0.625, 1.0, 0.5, 1.0, 0.75, 1.0, 0.875, 1.0, 0.875, 1.0, 0.75, 1.0, 0.625, 0.03388, 0.5457, 0.0468, 0.5477, 0.0, 0.625, 0.0, 0.5457, 0.0468, 0.469, 0.04064, 0.4742, 0.0, 0.5477, 0.0, 0.375, 0.03184, 0.469, 0.04064, 0.5457, 0.0468, 0.625, 0.03388, 0.625, 0.2245, 0.625, 0.25, 0.375, 0.25, 0.25, 0.5, 0.125, 0.5, 0.125, 0.5, 0.25, 0.5, 0.75, 0.5, 0.625, 0.5, 0.625, 0.5, 0.75, 0.5, 1.0, 0.5, 0.875, 0.5, 0.875, 0.5, 1.0, 0.5, 0.125, 0.5, 0.0, 0.5, 0.0, 0.5, 0.125, 0.5, 0.375, 0.5, 0.25, 0.5, 0.25, 0.5, 0.375, 0.5, 0.625, 0.5, 0.5, 0.5, 0.5, 0.5, 0.625, 0.5, 0.875, 0.5, 0.75, 0.5, 0.75, 0.5, 0.875, 0.5, 0.25, 0.5, 0.125, 0.5, 0.125, 0.5, 0.25, 0.5, 0.75, 0.49, 0.9197, 0.4197, 0.99, 0.25, 0.9197, 0.08029, 0.75, 0.01, 0.5803, 0.08029, 0.51, 0.25, 0.5803, 0.4197, 0.5, 0.5, 0.375, 0.5, 0.375, 0.5, 0.5, 0.5, 0.75, 0.5, 0.625, 0.5, 0.625, 0.5, 0.75, 0.5, 1.0, 0.5, 0.875, 0.5, 0.875, 0.5, 1.0, 0.5, 0.125, 0.5, 0.0, 0.5, 0.0, 0.5, 0.125, 0.5, 0.375, 0.5, 0.25, 0.5, 0.25, 0.5, 0.375, 0.5, 0.625, 0.5, 0.5, 0.5, 0.5, 0.5, 0.625, 0.5, 0.875, 0.5, 0.75, 0.5, 0.75, 0.5, 0.875, 0.5, 0.375, 0.75, 0.375, 0.5, 0.375, 0.5, 0.375, 0.75, 0.625, 0.5, 0.625, 0.75, 0.625, 0.75, 0.625, 0.5, 0.625, 1.0, 0.375, 1.0, 0.375, 1.0, 0.625, 1.0, 0.125, 0.75, 0.125, 0.75, 0.125, 0.75, 0.125, 0.75, 0.375, 1.0, 0.625, 1.0, 0.625, 1.0, 0.375, 1.0, 0.375, 1.0, 0.625, 1.0, 0.625, 1.0, 0.375, 1.0, 0.125, 0.75, 0.125, 0.75, 0.125, 0.75, 0.125, 0.75, 0.875, 0.75, 0.875, 0.75, 0.875, 0.75, 0.875, 0.75, 0.875, 0.75, 0.875, 0.75, 0.875, 0.75, 0.875, 0.75, 0.625, 1.0, 0.375, 1.0, 0.375, 1.0, 0.375, 1.0, 0.625, 1.0, 0.625, 1.0, 0.375, 1.0, 0.625, 1.0, 0.625, 1.0, 0.375, 1.0, 0.875, 0.75, 0.875, 0.75, 0.875, 0.75, 0.875, 0.75, 0.625, 1.0, 0.375, 1.0, 0.375, 1.0, 0.625, 1.0, 0.875, 0.75, 0.125, 0.75, 0.375, 1.0, 0.625, 1.0, 0.375, 1.0, 0.375, 1.0, 0.125, 0.75, 0.375, 1.0, 0.625, 1.0, 0.625, 1.0, 0.375, 1.0, 0.875, 0.75, 0.625, 1.0, 0.625, 1.0, 0.375, 0.75, 0.375, 0.5, 0.625, 0.5, 0.625, 0.75, 0.125, 0.75, 0.125, 0.75, 0.125, 0.75, 0.125, 0.75, 0.125, 0.75, 0.125, 0.75, 0.125, 0.75, 0.125, 0.75, 0.625, 1.0, 0.625, 1.0, 0.625, 1.0, 0.625, 1.0, 0.375, 1.0, 0.375, 1.0, 0.375, 1.0, 0.375, 1.0, 0.625, 1.0, 0.625, 1.0, 0.625, 1.0, 0.625, 1.0, 0.375, 1.0, 0.375, 1.0, 0.375, 1.0, 0.375, 1.0, 0.375, 1.0, 0.375, 1.0, 0.375, 1.0, 0.375, 1.0, 0.625, 1.0, 0.625, 1.0, 0.625, 1.0, 0.625, 1.0, 0.125, 0.75, 0.125, 0.75, 0.125, 0.75, 0.875, 0.75, 0.875, 0.75, 0.875, 0.75, 0.875, 0.75, 0.875, 0.75, 0.875, 0.75, 0.875, 0.75, 0.625, 1.0, 0.625, 1.0, 0.625, 1.0, 0.625, 1.0, 0.375, 1.0, 0.375, 1.0, 0.375, 1.0, 0.375, 1.0, 0.125, 0.75, 0.125, 0.75, 0.125, 0.75, 0.125, 0.75, 0.3228, 0.5, 0.3051, 0.6135, 0.249, 0.5943, 0.173, 0.5, 0.3228, 0.5, 0.3051, 0.6135, 0.3051, 0.6135, 0.3228, 0.5, 0.249, 0.5943, 0.173, 0.5, 0.173, 0.5, 0.249, 0.5943, 0.3051, 0.6135, 0.249, 0.5943, 0.249, 0.5943, 0.3051, 0.6135, 0.875, 0.5255, 0.875, 0.5231, 0.875, 0.5, 0.875, 0.5, 0.625, 0.2245, 0.625, 0.25, 0.625, 0.25, 0.625, 0.2245, 0.625, 0.2245, 0.625, 0.25, 0.625, 0.25, 0.625, 0.2245, 0.625, 0.2245, 0.625, 0.25, 0.625, 0.25, 0.625, 0.2245, 0.875, 0.5, 0.875, 0.5231, 0.625, 0.2245, 0.625, 0.25, 0.0, 0.0, 0.0, 0.0, 0.0, 0.0, 0.0, 0.0, 0.0, 0.0, 0.875, 0.75, 0.875, 0.75, 0.875, 0.5231, 0.875, 0.5, 0.875, 0.5, 0.625, 0.75, 0.625, 0.75, 0.375, 0.75, 0.375, 0.75, 0.375, 0.75, 0.375, 1.0, 0.625, 1.0, 0.625, 0.75, 0.125, 0.5, 0.125, 0.75, 0.375, 0.75, 0.375, 0.5, 0.3228, 0.5, 0.3051, 0.6135, 0.249, 0.5943, 0.173, 0.5, 0.625, 0.5, 0.625, 0.75, 0.875, 0.75, 0.875, 0.5, 0.7977, 0.5645, 0.7645, 0.5, 0.6709, 0.5, 0.6506, 0.57, 0.125, 0.5, 0.125, 0.5, 0.125, 0.75, 0.125, 0.75, 0.875, 0.75, 0.875, 0.75, 0.875, 0.75, 0.875, 0.75, 0.375, 0.0, 0.375, 0.03184, 0.469, 0.04064, 0.4742, 0.0, 0.375, 1.0, 0.375, 1.0, 0.4742, 1.0, 0.5477, 1.0, 0.625, 1.0, 0.625, 1.0, 0.875, 0.75, 0.875, 0.75, 0.875, 0.7161, 0.875, 0.5255, 0.875, 0.5231, 0.125, 0.5, 0.125, 0.5, 0.125, 0.7182, 0.125, 0.75, 0.125, 0.75, 1.0, 0.5, 0.875, 0.5, 0.875, 1.0, 1.0, 1.0, 0.875, 0.5, 0.75, 0.5, 0.75, 1.0, 0.875, 1.0, 0.75, 0.5, 0.625, 0.5, 0.625, 1.0, 0.75, 1.0, 0.625, 0.5, 0.5, 0.5, 0.5, 1.0, 0.625, 1.0, 0.5, 0.5, 0.375, 0.5, 0.375, 1.0, 0.5, 1.0, 0.375, 0.5, 0.25, 0.5, 0.25, 1.0, 0.375, 1.0, 0.75, 1.0, 0.75, 1.0, 0.875, 1.0, 0.875, 1.0, 0.25, 0.5, 0.125, 0.5, 0.125, 1.0, 0.25, 1.0, 0.125, 0.5, 0.0, 0.5, 0.0, 1.0, 0.125, 1.0, 0.75, 0.5, 0.75, 0.5, 0.625, 0.5, 0.625, 0.5, 0.375, 0.5, 0.375, 0.5, 0.25, 0.5, 0.25, 0.5, 0.375, 0.5, 0.375, 0.5, 0.25, 0.5, 0.25, 0.5, 0.625, 0.5, 0.625, 0.5, 0.5, 0.5, 0.5, 0.5, 0.25, 0.5, 0.25, 0.5, 0.125, 0.5, 0.125, 0.5, 0.875, 0.5, 0.875, 0.5, 0.75, 0.5, 0.75, 0.5, 0.5, 0.5, 0.5, 0.5, 0.375, 0.5, 0.375, 0.5, 0.125, 0.5, 0.125, 0.5, 0.0, 0.5, 0.0, 0.5, 1.0, 0.5, 1.0, 0.5, 0.875, 0.5, 0.875, 0.5, 0.5, 0.5, 0.5, 0.5, 0.375, 0.5, 0.375, 0.5, 0.625, 0.5, 0.625, 0.5, 0.5, 0.5, 0.5, 0.5, 0.875, 0.5, 0.875, 0.5, 0.75, 0.5, 0.75, 0.5, 0.25, 0.5, 0.25, 0.5, 0.125, 0.5, 0.125, 0.5, 0.5, 0.5, 0.5, 0.5, 0.375, 0.5, 0.375, 0.5, 0.75, 0.5, 0.75, 0.5, 0.625, 0.5, 0.625, 0.5, 1.0, 0.5, 1.0, 0.5, 0.875, 0.5, 0.875, 0.5, 0.125, 0.5, 0.125, 0.5, 0.0, 0.5, 0.0, 0.5, 0.125, 1.0, 0.125, 1.0, 0.25, 1.0, 0.25, 1.0, 0.375, 1.0, 0.375, 1.0, 0.5, 1.0, 0.5, 1.0, 0.0, 1.0, 0.0, 1.0, 0.125, 1.0, 0.125, 1.0, 0.875, 1.0, 0.875, 1.0, 1.0, 1.0, 1.0, 1.0, 0.625, 1.0, 0.625, 1.0, 0.75, 1.0, 0.75, 1.0, 0.25, 1.0, 0.25, 1.0, 0.375, 1.0, 0.375, 1.0, 0.5, 1.0, 0.5, 1.0, 0.625, 1.0, 0.625, 1.0, 0.125, 1.0, 0.125, 1.0, 0.25, 1.0, 0.25, 1.0, 0.4197, 0.4197, 0.49, 0.25, 0.4197, 0.08029, 0.25, 0.01, 0.08029, 0.08029, 0.01, 0.25, 0.08029, 0.4197, 0.25, 0.49, 0.375, 1.0, 0.375, 1.0, 0.5, 1.0, 0.5, 1.0, 0.625, 1.0, 0.625, 1.0, 0.75, 1.0, 0.75, 1.0, 0.875, 1.0, 0.875, 1.0, 1.0, 1.0, 1.0, 1.0, 0.0, 1.0, 0.0, 1.0, 0.125, 1.0, 0.125, 1.0, 0.25, 1.0, 0.25, 1.0, 0.375, 1.0, 0.375, 1.0, 0.5, 1.0, 0.5, 1.0, 0.625, 1.0, 0.625, 1.0, 0.75, 1.0, 0.75, 1.0, 0.875, 1.0, 0.875, 1.0, 0.625, 0.03388, 0.625, 0.0, 0.5477, 0.0, 0.5457, 0.0468, 0.5457, 0.0468, 0.5477, 0.0, 0.4742, 0.0, 0.469, 0.04064, 0.375, 0.03184, 0.375, 0.25, 0.625, 0.25, 0.625, 0.2245, 0.625, 0.03388, 0.5457, 0.0468, 0.469, 0.04064, 0.25, 0.5, 0.25, 0.5, 0.125, 0.5, 0.125, 0.5, 0.75, 0.5, 0.75, 0.5, 0.625, 0.5, 0.625, 0.5, 1.0, 0.5, 1.0, 0.5, 0.875, 0.5, 0.875, 0.5, 0.125, 0.5, 0.125, 0.5, 0.0, 0.5, 0.0, 0.5, 0.375, 0.5, 0.375, 0.5, 0.25, 0.5, 0.25, 0.5, 0.625, 0.5, 0.625, 0.5, 0.5, 0.5, 0.5, 0.5, 0.875, 0.5, 0.875, 0.5, 0.75, 0.5, 0.75, 0.5, 0.25, 0.5, 0.25, 0.5, 0.125, 0.5, 0.125, 0.5, 0.75, 0.49, 0.5803, 0.4197, 0.51, 0.25, 0.5803, 0.08029, 0.75, 0.01, 0.9197, 0.08029, 0.99, 0.25, 0.9197, 0.4197, 0.5, 0.5, 0.5, 0.5, 0.375, 0.5, 0.375, 0.5, 0.75, 0.5, 0.75, 0.5, 0.625, 0.5, 0.625, 0.5, 1.0, 0.5, 1.0, 0.5, 0.875, 0.5, 0.875, 0.5, 0.125, 0.5, 0.125, 0.5, 0.0, 0.5, 0.0, 0.5, 0.375, 0.5, 0.375, 0.5, 0.25, 0.5, 0.25, 0.5, 0.625, 0.5, 0.625, 0.5, 0.5, 0.5, 0.5, 0.5, 0.875, 0.5, 0.875, 0.5, 0.75, 0.5, 0.75, 0.5, 0.375, 0.75, 0.375, 0.75, 0.375, 0.5, 0.375, 0.5, 0.625, 0.5, 0.625, 0.5, 0.625, 0.75, 0.625, 0.75, 0.625, 1.0, 0.625, 1.0, 0.375, 1.0, 0.375, 1.0, 0.125, 0.75, 0.125, 0.75, 0.125, 0.75, 0.125, 0.75, 0.375, 1.0, 0.375, 1.0, 0.625, 1.0, 0.625, 1.0, 0.375, 1.0, 0.375, 1.0, 0.625, 1.0, 0.625, 1.0, 0.125, 0.75, 0.125, 0.75, 0.125, 0.75, 0.125, 0.75, 0.875, 0.75, 0.875, 0.75, 0.875, 0.75, 0.875, 0.75, 0.875, 0.75, 0.875, 0.75, 0.875, 0.75, 0.875, 0.75, 0.625, 1.0, 0.625, 1.0, 0.625, 1.0, 0.375, 1.0, 0.375, 1.0, 0.375, 1.0, 0.375, 1.0, 0.375, 1.0, 0.625, 1.0, 0.625, 1.0, 0.875, 0.75, 0.875, 0.75, 0.875, 0.75, 0.875, 0.75, 0.625, 1.0, 0.625, 1.0, 0.375, 1.0, 0.375, 1.0, 0.875, 0.75, 0.625, 1.0, 0.375, 1.0, 0.125, 0.75, 0.375, 1.0, 0.125, 0.75, 0.375, 1.0, 0.375, 1.0, 0.375, 1.0, 0.625, 1.0, 0.625, 1.0, 0.875, 0.75, 0.625, 1.0, 0.625, 1.0, 0.375, 0.75, 0.625, 0.75, 0.625, 0.5, 0.375, 0.5, 0.125, 0.75, 0.125, 0.75, 0.125, 0.75, 0.125, 0.75, 0.125, 0.75, 0.125, 0.75, 0.125, 0.75, 0.125, 0.75, 0.625, 1.0, 0.625, 1.0, 0.625, 1.0, 0.625, 1.0, 0.375, 1.0, 0.375, 1.0, 0.375, 1.0, 0.375, 1.0, 0.625, 1.0, 0.625, 1.0, 0.625, 1.0, 0.625, 1.0, 0.375, 1.0, 0.375, 1.0, 0.375, 1.0, 0.375, 1.0, 0.375, 1.0, 0.375, 1.0, 0.375, 1.0, 0.375, 1.0, 0.625, 1.0, 0.625, 1.0, 0.625, 1.0, 0.625, 1.0, 0.125, 0.75, 0.125, 0.75, 0.125, 0.75, 0.875, 0.75, 0.875, 0.75, 0.875, 0.75, 0.875, 0.75, 0.875, 0.75, 0.875, 0.75, 0.875, 0.75, 0.625, 1.0, 0.625, 1.0, 0.625, 1.0, 0.625, 1.0, 0.375, 1.0, 0.375, 1.0, 0.375, 1.0, 0.375, 1.0, 0.125, 0.75, 0.125, 0.75, 0.125, 0.75, 0.125, 0.75, 0.3228, 0.5, 0.173, 0.5, 0.249, 0.5943, 0.3051, 0.6135, 0.6709, 0.5, 0.625, 0.5, 0.6506, 0.57, 0.3228, 0.5, 0.3228, 0.5, 0.3051, 0.6135, 0.3051, 0.6135, 0.249, 0.5943, 0.249, 0.5943, 0.173, 0.5, 0.173, 0.5, 0.3051, 0.6135, 0.3051, 0.6135, 0.249, 0.5943, 0.249, 0.5943, 0.875, 0.5255, 0.875, 0.5, 0.875, 0.5, 0.875, 0.5231, 0.625, 0.2245, 0.625, 0.2245, 0.625, 0.25, 0.625, 0.25, 0.625, 0.2245, 0.625, 0.2245, 0.625, 0.25, 0.625, 0.25, 0.625, 0.2245, 0.625, 0.2245, 0.625, 0.25, 0.625, 0.25, 0.875, 0.5, 0.625, 0.25, 0.625, 0.2245, 0.875, 0.5231, 0.0, 0.0, 0.0, 0.0, 0.0, 0.0, 0.0, 0.0, 0.0, 0.0])
me_cube.use_remesh_preserve_volume = False
me_cube.use_remesh_preserve_attributes = False
me_cube.use_mirror_vertex_groups = False
me_cube.update()

# ---- objects
ob_cube_001 = bpy.data.objects.new('Cube.001', me_cube)

# ---- transforms, parenting, visibility, modifiers, constraints
ob_cube_001.location = (-0.6842, -0.8927, 0.5485)
ob_cube_001.scale = (0.2692, 0.2692, 0.2692)
ob_cube_001.lineart.crease_threshold = 0.0

# ---- collection membership
col_collection_1.objects.link(ob_cube_001)

# ---- scene / render settings (as saved in the file)
scene.frame_start = 1; scene.frame_end = 250; scene.frame_set(1)
scene.render.engine = 'BLENDER_EEVEE_NEXT'
scene.cycles.use_denoising = False
scene.cycles.samples = 128
scene.cycles.sampling_pattern = 'TABULATED_SOBOL'
scene.cycles.use_adaptive_sampling = False
scene.cycles.use_light_tree = False
scene.view_settings.view_transform = 'Filmic'
bpy.context.view_layer.update()

# ---- added for rendering (the .blend has no active camera and no usable light): camera, sun
cam_auto = bpy.data.cameras.new('AutoCamera')
cam_auto.lens = 50.0
cam_auto.sensor_width = 36.0
cam_auto.clip_end = 1000.0
ob_auto_camera = bpy.data.objects.new('AutoCamera', cam_auto)
scene.collection.objects.link(ob_auto_camera)
ob_auto_camera.location = (10.9329, -12.6077, 8.67876)
ob_auto_camera.rotation_euler = (1.09748, -7.21219e-08, 0.694738)
scene.camera = ob_auto_camera
light_auto_sun = bpy.data.lights.new('AutoSun', 'SUN')
light_auto_sun.energy = 3.0
light_auto_sun.angle = 0.0523599
ob_auto_sun = bpy.data.objects.new('AutoSun', light_auto_sun)
scene.collection.objects.link(ob_auto_sun)
ob_auto_sun.rotation_euler = (0.872665, 0.174533, 0.523599)
bpy.context.view_layer.update()
